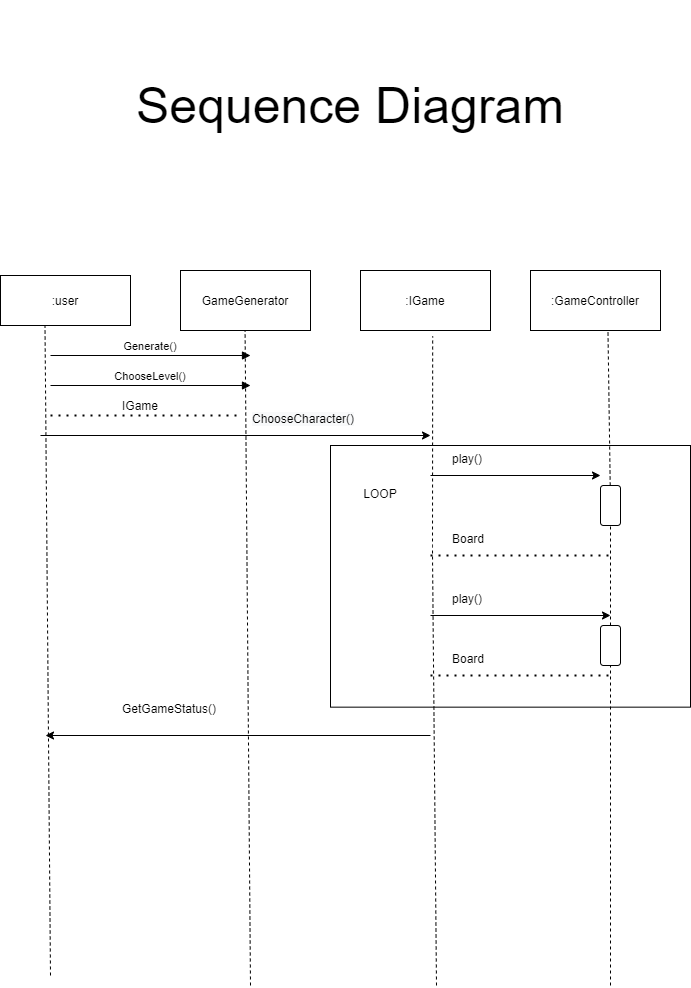

The diagram above was exported from draw.io. Its source (the exported page's mxGraphModel, read from the mxfile embedded in the PNG):
<mxGraphModel dx="2076" dy="1160" grid="1" gridSize="10" guides="1" tooltips="1" connect="1" arrows="1" fold="1" page="1" pageScale="1" pageWidth="850" pageHeight="1100" math="0" shadow="0">
  <root>
    <mxCell id="0" />
    <mxCell id="1" parent="0" />
    <mxCell id="q_M4ifs_rx4Xc3wVJbEd-69" value="" style="rounded=0;whiteSpace=wrap;html=1;align=left;" parent="1" vertex="1">
      <mxGeometry x="420" y="545" width="360" height="261.66" as="geometry" />
    </mxCell>
    <mxCell id="q_M4ifs_rx4Xc3wVJbEd-7" value=":user&lt;br&gt;" style="rounded=0;whiteSpace=wrap;html=1;" parent="1" vertex="1">
      <mxGeometry x="90" y="375" width="130" height="50" as="geometry" />
    </mxCell>
    <mxCell id="q_M4ifs_rx4Xc3wVJbEd-8" value="" style="endArrow=none;dashed=1;html=1;" parent="1" edge="1">
      <mxGeometry width="50" height="50" relative="1" as="geometry">
        <mxPoint x="140" y="1075" as="sourcePoint" />
        <mxPoint x="134.5" y="425" as="targetPoint" />
      </mxGeometry>
    </mxCell>
    <mxCell id="q_M4ifs_rx4Xc3wVJbEd-9" value="Generate()" style="verticalAlign=bottom;endArrow=block;shadow=0;strokeWidth=1;" parent="1" edge="1">
      <mxGeometry relative="1" as="geometry">
        <mxPoint x="140" y="455" as="sourcePoint" />
        <mxPoint x="340" y="455" as="targetPoint" />
      </mxGeometry>
    </mxCell>
    <mxCell id="q_M4ifs_rx4Xc3wVJbEd-11" value="&lt;span&gt;GameGenerator&lt;/span&gt;" style="rounded=0;whiteSpace=wrap;html=1;" parent="1" vertex="1">
      <mxGeometry x="270" y="370" width="130" height="60" as="geometry" />
    </mxCell>
    <mxCell id="q_M4ifs_rx4Xc3wVJbEd-12" value="" style="endArrow=none;dashed=1;html=1;" parent="1" edge="1">
      <mxGeometry width="50" height="50" relative="1" as="geometry">
        <mxPoint x="340" y="1085" as="sourcePoint" />
        <mxPoint x="334.58" y="430" as="targetPoint" />
      </mxGeometry>
    </mxCell>
    <mxCell id="q_M4ifs_rx4Xc3wVJbEd-14" value="&lt;span&gt;:IGame&lt;/span&gt;" style="rounded=0;whiteSpace=wrap;html=1;" parent="1" vertex="1">
      <mxGeometry x="450" y="370" width="130" height="60" as="geometry" />
    </mxCell>
    <mxCell id="q_M4ifs_rx4Xc3wVJbEd-19" value="" style="endArrow=none;dashed=1;html=1;dashPattern=1 3;strokeWidth=2;" parent="1" edge="1">
      <mxGeometry width="50" height="50" relative="1" as="geometry">
        <mxPoint x="140" y="515" as="sourcePoint" />
        <mxPoint x="330" y="515" as="targetPoint" />
      </mxGeometry>
    </mxCell>
    <mxCell id="q_M4ifs_rx4Xc3wVJbEd-20" value="IGame" style="text;html=1;strokeColor=none;fillColor=none;align=center;verticalAlign=middle;whiteSpace=wrap;rounded=0;" parent="1" vertex="1">
      <mxGeometry x="210" y="495" width="40" height="20" as="geometry" />
    </mxCell>
    <mxCell id="q_M4ifs_rx4Xc3wVJbEd-21" value="" style="endArrow=classic;html=1;" parent="1" edge="1">
      <mxGeometry width="50" height="50" relative="1" as="geometry">
        <mxPoint x="130" y="535" as="sourcePoint" />
        <mxPoint x="520" y="535" as="targetPoint" />
      </mxGeometry>
    </mxCell>
    <mxCell id="q_M4ifs_rx4Xc3wVJbEd-23" value="" style="endArrow=none;dashed=1;html=1;entryX=0.586;entryY=1.097;entryDx=0;entryDy=0;entryPerimeter=0;" parent="1" edge="1">
      <mxGeometry width="50" height="50" relative="1" as="geometry">
        <mxPoint x="526" y="1085" as="sourcePoint" />
        <mxPoint x="522.1800000000001" y="435.81999999999994" as="targetPoint" />
        <Array as="points">
          <mxPoint x="522" y="655" />
        </Array>
      </mxGeometry>
    </mxCell>
    <mxCell id="q_M4ifs_rx4Xc3wVJbEd-24" value="&lt;span style=&quot;color: rgb(0 , 0 , 0) ; font-family: &amp;#34;helvetica&amp;#34; ; font-size: 12px ; font-style: normal ; font-weight: 400 ; letter-spacing: normal ; text-align: left ; text-indent: 0px ; text-transform: none ; word-spacing: 0px ; background-color: rgb(248 , 249 , 250) ; display: inline ; float: none&quot;&gt;ChooseCharacter()&lt;/span&gt;" style="text;whiteSpace=wrap;html=1;" parent="1" vertex="1">
      <mxGeometry x="340" y="505" width="120" height="30" as="geometry" />
    </mxCell>
    <mxCell id="q_M4ifs_rx4Xc3wVJbEd-26" value="" style="endArrow=classic;html=1;" parent="1" edge="1">
      <mxGeometry width="50" height="50" relative="1" as="geometry">
        <mxPoint x="520" y="575" as="sourcePoint" />
        <mxPoint x="690" y="575" as="targetPoint" />
      </mxGeometry>
    </mxCell>
    <mxCell id="q_M4ifs_rx4Xc3wVJbEd-28" value="" style="endArrow=none;dashed=1;html=1;startArrow=none;entryX=0.596;entryY=1.008;entryDx=0;entryDy=0;entryPerimeter=0;" parent="1" source="q_M4ifs_rx4Xc3wVJbEd-33" target="q_M4ifs_rx4Xc3wVJbEd-38" edge="1">
      <mxGeometry width="50" height="50" relative="1" as="geometry">
        <mxPoint x="650.5" y="835" as="sourcePoint" />
        <mxPoint x="650" y="425" as="targetPoint" />
      </mxGeometry>
    </mxCell>
    <mxCell id="q_M4ifs_rx4Xc3wVJbEd-29" value="&lt;font face=&quot;helvetica&quot;&gt;play()&lt;/font&gt;" style="text;whiteSpace=wrap;html=1;" parent="1" vertex="1">
      <mxGeometry x="540" y="545" width="120" height="30" as="geometry" />
    </mxCell>
    <mxCell id="q_M4ifs_rx4Xc3wVJbEd-33" value="" style="rounded=1;whiteSpace=wrap;html=1;" parent="1" vertex="1">
      <mxGeometry x="690" y="585" width="20" height="40" as="geometry" />
    </mxCell>
    <mxCell id="q_M4ifs_rx4Xc3wVJbEd-34" value="" style="endArrow=none;dashed=1;html=1;" parent="1" target="q_M4ifs_rx4Xc3wVJbEd-33" edge="1">
      <mxGeometry width="50" height="50" relative="1" as="geometry">
        <mxPoint x="700" y="1085" as="sourcePoint" />
        <mxPoint x="700" y="425" as="targetPoint" />
      </mxGeometry>
    </mxCell>
    <mxCell id="q_M4ifs_rx4Xc3wVJbEd-37" value="" style="endArrow=none;dashed=1;html=1;dashPattern=1 3;strokeWidth=2;" parent="1" edge="1">
      <mxGeometry width="50" height="50" relative="1" as="geometry">
        <mxPoint x="520" y="655" as="sourcePoint" />
        <mxPoint x="700" y="655" as="targetPoint" />
      </mxGeometry>
    </mxCell>
    <mxCell id="q_M4ifs_rx4Xc3wVJbEd-38" value="&lt;span&gt;:GameController&lt;/span&gt;" style="rounded=0;whiteSpace=wrap;html=1;" parent="1" vertex="1">
      <mxGeometry x="620" y="370" width="130" height="60" as="geometry" />
    </mxCell>
    <mxCell id="q_M4ifs_rx4Xc3wVJbEd-40" value="&lt;font face=&quot;helvetica&quot;&gt;Board&lt;/font&gt;" style="text;whiteSpace=wrap;html=1;" parent="1" vertex="1">
      <mxGeometry x="540" y="625" width="120" height="30" as="geometry" />
    </mxCell>
    <mxCell id="q_M4ifs_rx4Xc3wVJbEd-41" value="" style="endArrow=classic;html=1;" parent="1" edge="1">
      <mxGeometry width="50" height="50" relative="1" as="geometry">
        <mxPoint x="520" y="714.9999999999999" as="sourcePoint" />
        <mxPoint x="700" y="715" as="targetPoint" />
      </mxGeometry>
    </mxCell>
    <mxCell id="q_M4ifs_rx4Xc3wVJbEd-42" value="&lt;font face=&quot;helvetica&quot;&gt;play()&lt;/font&gt;" style="text;whiteSpace=wrap;html=1;" parent="1" vertex="1">
      <mxGeometry x="540" y="685" width="120" height="30" as="geometry" />
    </mxCell>
    <mxCell id="q_M4ifs_rx4Xc3wVJbEd-43" value="" style="endArrow=none;dashed=1;html=1;dashPattern=1 3;strokeWidth=2;" parent="1" edge="1">
      <mxGeometry width="50" height="50" relative="1" as="geometry">
        <mxPoint x="520" y="774.9999999999999" as="sourcePoint" />
        <mxPoint x="700" y="774.9999999999999" as="targetPoint" />
      </mxGeometry>
    </mxCell>
    <mxCell id="q_M4ifs_rx4Xc3wVJbEd-44" value="&lt;font face=&quot;helvetica&quot;&gt;Board&lt;/font&gt;" style="text;whiteSpace=wrap;html=1;" parent="1" vertex="1">
      <mxGeometry x="540" y="745" width="120" height="30" as="geometry" />
    </mxCell>
    <mxCell id="q_M4ifs_rx4Xc3wVJbEd-45" value="" style="rounded=1;whiteSpace=wrap;html=1;" parent="1" vertex="1">
      <mxGeometry x="690" y="725" width="20" height="40" as="geometry" />
    </mxCell>
    <mxCell id="q_M4ifs_rx4Xc3wVJbEd-49" value="" style="endArrow=classic;html=1;" parent="1" edge="1">
      <mxGeometry width="50" height="50" relative="1" as="geometry">
        <mxPoint x="520" y="835" as="sourcePoint" />
        <mxPoint x="135" y="835" as="targetPoint" />
      </mxGeometry>
    </mxCell>
    <mxCell id="q_M4ifs_rx4Xc3wVJbEd-70" value="LOOP" style="text;html=1;strokeColor=none;fillColor=none;align=center;verticalAlign=middle;whiteSpace=wrap;rounded=0;" parent="1" vertex="1">
      <mxGeometry x="425" y="560" width="90" height="65" as="geometry" />
    </mxCell>
    <mxCell id="q_M4ifs_rx4Xc3wVJbEd-71" value="&lt;font face=&quot;helvetica&quot;&gt;GetGameStatus()&lt;/font&gt;" style="text;whiteSpace=wrap;html=1;" parent="1" vertex="1">
      <mxGeometry x="210" y="795" width="120" height="30" as="geometry" />
    </mxCell>
    <mxCell id="7A7kGvnJ0VAYsSqKBeWr-1" value="ChooseLevel()" style="verticalAlign=bottom;endArrow=block;shadow=0;strokeWidth=1;" parent="1" edge="1">
      <mxGeometry relative="1" as="geometry">
        <mxPoint x="140" y="485" as="sourcePoint" />
        <mxPoint x="340" y="485" as="targetPoint" />
      </mxGeometry>
    </mxCell>
    <mxCell id="WlxywKuzcimXPI3-psQ9-1" value="&lt;span style=&quot;font-size: 50px&quot;&gt;Sequence Diagram&lt;br&gt;&lt;/span&gt;" style="text;html=1;strokeColor=none;fillColor=none;align=center;verticalAlign=middle;whiteSpace=wrap;rounded=0;" vertex="1" parent="1">
      <mxGeometry x="140" y="100" width="600" height="210" as="geometry" />
    </mxCell>
  </root>
</mxGraphModel>